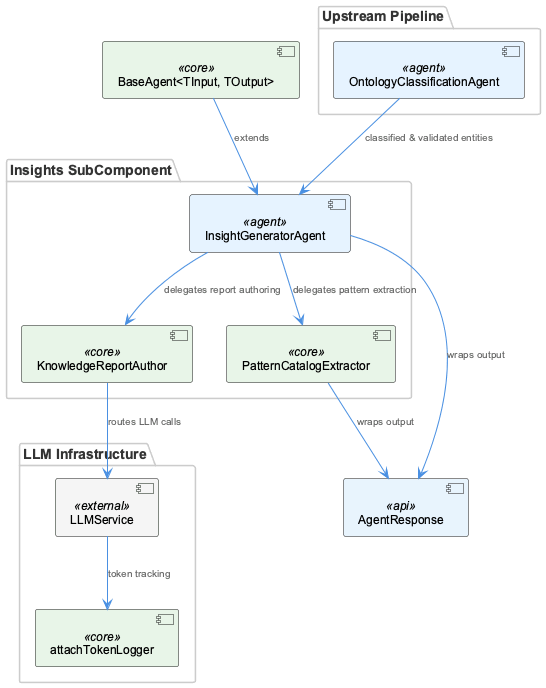

The diagram above was rendered by PlantUML. Its source (embedded in the PNG):
@startuml
!include /Users/Q284340/Agentic/coding/docs/puml/_standard-style.puml

package "Upstream Pipeline" {
    component "OntologyClassificationAgent" as oca <<agent>>
}

package "Insights SubComponent" {
    component "InsightGeneratorAgent" as iga <<agent>>
    component "PatternCatalogExtractor" as pce <<core>>
    component "KnowledgeReportAuthor" as kra <<core>>
}

package "LLM Infrastructure" {
    component "LLMService" as llm <<external>>
    component "attachTokenLogger" as atl <<core>>
}

component "BaseAgent<TInput, TOutput>" as base <<core>>
component "AgentResponse" as ar <<api>>

oca --> iga : "classified & validated entities"
base --> iga : "extends"
iga --> pce : "delegates pattern extraction"
iga --> kra : "delegates report authoring"
kra --> llm : "routes LLM calls"
llm --> atl : "token tracking"
iga --> ar : "wraps output"
pce --> ar : "wraps output"

@enduml